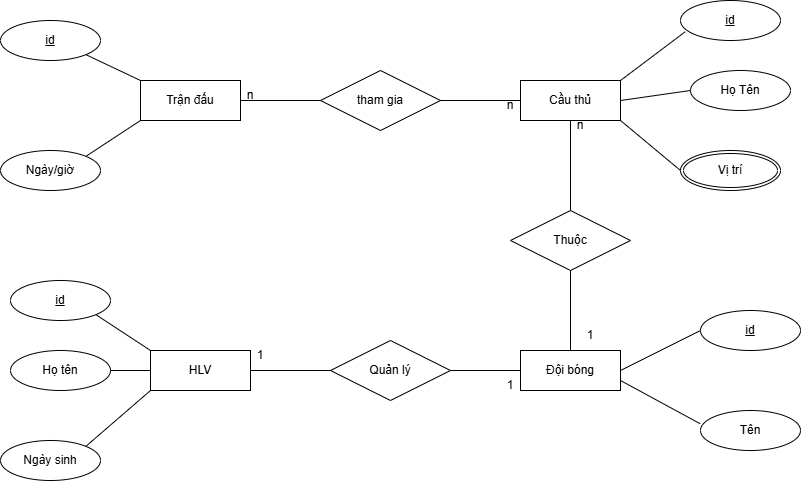

The diagram above was exported from draw.io. Its source (the exported page's mxGraphModel, read from the mxfile embedded in the PNG):
<mxGraphModel dx="1050" dy="522" grid="1" gridSize="10" guides="1" tooltips="1" connect="1" arrows="1" fold="1" page="1" pageScale="1" pageWidth="827" pageHeight="1169" math="0" shadow="0">
  <root>
    <mxCell id="0" />
    <mxCell id="1" parent="0" />
    <mxCell id="LOWuflrec_q9MdKyw1dh-1" value="Trận đấu" style="whiteSpace=wrap;html=1;align=center;" vertex="1" parent="1">
      <mxGeometry x="140" y="110" width="100" height="40" as="geometry" />
    </mxCell>
    <mxCell id="LOWuflrec_q9MdKyw1dh-2" value="Cầu thủ" style="whiteSpace=wrap;html=1;align=center;" vertex="1" parent="1">
      <mxGeometry x="520" y="110" width="100" height="40" as="geometry" />
    </mxCell>
    <mxCell id="LOWuflrec_q9MdKyw1dh-3" value="id" style="ellipse;whiteSpace=wrap;html=1;align=center;fontStyle=4;" vertex="1" parent="1">
      <mxGeometry y="50" width="100" height="40" as="geometry" />
    </mxCell>
    <mxCell id="LOWuflrec_q9MdKyw1dh-4" value="Ngày/giờ" style="ellipse;whiteSpace=wrap;html=1;align=center;" vertex="1" parent="1">
      <mxGeometry y="180" width="100" height="40" as="geometry" />
    </mxCell>
    <mxCell id="LOWuflrec_q9MdKyw1dh-5" value="" style="endArrow=none;html=1;rounded=0;entryX=0;entryY=0;entryDx=0;entryDy=0;exitX=1;exitY=1;exitDx=0;exitDy=0;" edge="1" parent="1" source="LOWuflrec_q9MdKyw1dh-3" target="LOWuflrec_q9MdKyw1dh-1">
      <mxGeometry width="50" height="50" relative="1" as="geometry">
        <mxPoint x="-10" y="150" as="sourcePoint" />
        <mxPoint x="40" y="100" as="targetPoint" />
      </mxGeometry>
    </mxCell>
    <mxCell id="LOWuflrec_q9MdKyw1dh-6" value="" style="endArrow=none;html=1;rounded=0;entryX=1;entryY=0;entryDx=0;entryDy=0;exitX=0;exitY=1;exitDx=0;exitDy=0;" edge="1" parent="1" source="LOWuflrec_q9MdKyw1dh-1" target="LOWuflrec_q9MdKyw1dh-4">
      <mxGeometry width="50" height="50" relative="1" as="geometry">
        <mxPoint x="120" y="197" as="sourcePoint" />
        <mxPoint x="168" y="220" as="targetPoint" />
      </mxGeometry>
    </mxCell>
    <mxCell id="LOWuflrec_q9MdKyw1dh-7" value="id" style="ellipse;whiteSpace=wrap;html=1;align=center;fontStyle=4;" vertex="1" parent="1">
      <mxGeometry x="680" y="30" width="100" height="40" as="geometry" />
    </mxCell>
    <mxCell id="LOWuflrec_q9MdKyw1dh-8" value="Họ Tên" style="ellipse;whiteSpace=wrap;html=1;align=center;" vertex="1" parent="1">
      <mxGeometry x="690" y="100" width="100" height="40" as="geometry" />
    </mxCell>
    <mxCell id="LOWuflrec_q9MdKyw1dh-10" value="Vị trí" style="ellipse;shape=doubleEllipse;margin=3;whiteSpace=wrap;html=1;align=center;" vertex="1" parent="1">
      <mxGeometry x="680" y="180" width="100" height="40" as="geometry" />
    </mxCell>
    <mxCell id="LOWuflrec_q9MdKyw1dh-11" value="" style="endArrow=none;html=1;rounded=0;entryX=0.048;entryY=0.78;entryDx=0;entryDy=0;exitX=1;exitY=0;exitDx=0;exitDy=0;entryPerimeter=0;" edge="1" parent="1" source="LOWuflrec_q9MdKyw1dh-2" target="LOWuflrec_q9MdKyw1dh-7">
      <mxGeometry width="50" height="50" relative="1" as="geometry">
        <mxPoint x="610" y="84" as="sourcePoint" />
        <mxPoint x="665" y="110" as="targetPoint" />
      </mxGeometry>
    </mxCell>
    <mxCell id="LOWuflrec_q9MdKyw1dh-12" value="" style="endArrow=none;html=1;rounded=0;entryX=0;entryY=0.5;entryDx=0;entryDy=0;exitX=1;exitY=0.5;exitDx=0;exitDy=0;" edge="1" parent="1" source="LOWuflrec_q9MdKyw1dh-2" target="LOWuflrec_q9MdKyw1dh-8">
      <mxGeometry width="50" height="50" relative="1" as="geometry">
        <mxPoint x="615" y="189" as="sourcePoint" />
        <mxPoint x="680" y="140" as="targetPoint" />
      </mxGeometry>
    </mxCell>
    <mxCell id="LOWuflrec_q9MdKyw1dh-13" value="" style="endArrow=none;html=1;rounded=0;entryX=0;entryY=0.5;entryDx=0;entryDy=0;exitX=1;exitY=1;exitDx=0;exitDy=0;" edge="1" parent="1" source="LOWuflrec_q9MdKyw1dh-2" target="LOWuflrec_q9MdKyw1dh-10">
      <mxGeometry width="50" height="50" relative="1" as="geometry">
        <mxPoint x="610" y="259" as="sourcePoint" />
        <mxPoint x="675" y="210" as="targetPoint" />
      </mxGeometry>
    </mxCell>
    <mxCell id="LOWuflrec_q9MdKyw1dh-14" value="tham gia" style="shape=rhombus;perimeter=rhombusPerimeter;whiteSpace=wrap;html=1;align=center;" vertex="1" parent="1">
      <mxGeometry x="320" y="100" width="120" height="60" as="geometry" />
    </mxCell>
    <mxCell id="LOWuflrec_q9MdKyw1dh-15" value="" style="endArrow=none;html=1;rounded=0;entryX=0;entryY=0.5;entryDx=0;entryDy=0;exitX=1;exitY=0.5;exitDx=0;exitDy=0;" edge="1" parent="1" source="LOWuflrec_q9MdKyw1dh-1" target="LOWuflrec_q9MdKyw1dh-14">
      <mxGeometry width="50" height="50" relative="1" as="geometry">
        <mxPoint x="340" y="319" as="sourcePoint" />
        <mxPoint x="405" y="270" as="targetPoint" />
      </mxGeometry>
    </mxCell>
    <mxCell id="LOWuflrec_q9MdKyw1dh-16" value="" style="endArrow=none;html=1;rounded=0;entryX=0;entryY=0.5;entryDx=0;entryDy=0;exitX=1;exitY=0.5;exitDx=0;exitDy=0;" edge="1" parent="1" source="LOWuflrec_q9MdKyw1dh-14" target="LOWuflrec_q9MdKyw1dh-2">
      <mxGeometry width="50" height="50" relative="1" as="geometry">
        <mxPoint x="420" y="230" as="sourcePoint" />
        <mxPoint x="500" y="230" as="targetPoint" />
      </mxGeometry>
    </mxCell>
    <mxCell id="LOWuflrec_q9MdKyw1dh-18" value="HLV" style="whiteSpace=wrap;html=1;align=center;" vertex="1" parent="1">
      <mxGeometry x="150" y="380" width="100" height="40" as="geometry" />
    </mxCell>
    <mxCell id="LOWuflrec_q9MdKyw1dh-19" value="Đội bóng" style="whiteSpace=wrap;html=1;align=center;" vertex="1" parent="1">
      <mxGeometry x="520" y="380" width="100" height="40" as="geometry" />
    </mxCell>
    <mxCell id="LOWuflrec_q9MdKyw1dh-20" value="id" style="ellipse;whiteSpace=wrap;html=1;align=center;fontStyle=4;" vertex="1" parent="1">
      <mxGeometry x="10" y="310" width="100" height="40" as="geometry" />
    </mxCell>
    <mxCell id="LOWuflrec_q9MdKyw1dh-21" value="Họ tên" style="ellipse;whiteSpace=wrap;html=1;align=center;" vertex="1" parent="1">
      <mxGeometry x="10" y="380" width="100" height="40" as="geometry" />
    </mxCell>
    <mxCell id="LOWuflrec_q9MdKyw1dh-22" value="Ngày sinh" style="ellipse;whiteSpace=wrap;html=1;align=center;" vertex="1" parent="1">
      <mxGeometry y="470" width="100" height="40" as="geometry" />
    </mxCell>
    <mxCell id="LOWuflrec_q9MdKyw1dh-23" value="" style="endArrow=none;html=1;rounded=0;entryX=1;entryY=1;entryDx=0;entryDy=0;exitX=0;exitY=0;exitDx=0;exitDy=0;" edge="1" parent="1" source="LOWuflrec_q9MdKyw1dh-18" target="LOWuflrec_q9MdKyw1dh-20">
      <mxGeometry width="50" height="50" relative="1" as="geometry">
        <mxPoint x="185" y="312" as="sourcePoint" />
        <mxPoint x="130" y="348" as="targetPoint" />
      </mxGeometry>
    </mxCell>
    <mxCell id="LOWuflrec_q9MdKyw1dh-24" value="" style="endArrow=none;html=1;rounded=0;entryX=1;entryY=0.5;entryDx=0;entryDy=0;exitX=0;exitY=0.5;exitDx=0;exitDy=0;" edge="1" parent="1" source="LOWuflrec_q9MdKyw1dh-18" target="LOWuflrec_q9MdKyw1dh-21">
      <mxGeometry width="50" height="50" relative="1" as="geometry">
        <mxPoint x="155" y="470" as="sourcePoint" />
        <mxPoint x="100" y="434" as="targetPoint" />
      </mxGeometry>
    </mxCell>
    <mxCell id="LOWuflrec_q9MdKyw1dh-25" value="" style="endArrow=none;html=1;rounded=0;entryX=1;entryY=0;entryDx=0;entryDy=0;exitX=0;exitY=1;exitDx=0;exitDy=0;" edge="1" parent="1" source="LOWuflrec_q9MdKyw1dh-18" target="LOWuflrec_q9MdKyw1dh-22">
      <mxGeometry width="50" height="50" relative="1" as="geometry">
        <mxPoint x="195" y="508" as="sourcePoint" />
        <mxPoint x="140" y="472" as="targetPoint" />
      </mxGeometry>
    </mxCell>
    <mxCell id="LOWuflrec_q9MdKyw1dh-26" value="id" style="ellipse;whiteSpace=wrap;html=1;align=center;fontStyle=4;" vertex="1" parent="1">
      <mxGeometry x="700" y="340" width="100" height="40" as="geometry" />
    </mxCell>
    <mxCell id="LOWuflrec_q9MdKyw1dh-27" value="Tên" style="ellipse;whiteSpace=wrap;html=1;align=center;" vertex="1" parent="1">
      <mxGeometry x="700" y="440" width="100" height="40" as="geometry" />
    </mxCell>
    <mxCell id="LOWuflrec_q9MdKyw1dh-28" value="" style="endArrow=none;html=1;rounded=0;entryX=0;entryY=0.5;entryDx=0;entryDy=0;exitX=1;exitY=0.5;exitDx=0;exitDy=0;" edge="1" parent="1" source="LOWuflrec_q9MdKyw1dh-19" target="LOWuflrec_q9MdKyw1dh-26">
      <mxGeometry width="50" height="50" relative="1" as="geometry">
        <mxPoint x="640" y="410" as="sourcePoint" />
        <mxPoint x="700" y="460" as="targetPoint" />
      </mxGeometry>
    </mxCell>
    <mxCell id="LOWuflrec_q9MdKyw1dh-29" value="" style="endArrow=none;html=1;rounded=0;entryX=-0.004;entryY=0.33;entryDx=0;entryDy=0;exitX=1;exitY=0.75;exitDx=0;exitDy=0;entryPerimeter=0;" edge="1" parent="1" source="LOWuflrec_q9MdKyw1dh-19" target="LOWuflrec_q9MdKyw1dh-27">
      <mxGeometry width="50" height="50" relative="1" as="geometry">
        <mxPoint x="630" y="410" as="sourcePoint" />
        <mxPoint x="710" y="370" as="targetPoint" />
      </mxGeometry>
    </mxCell>
    <mxCell id="LOWuflrec_q9MdKyw1dh-30" value="Quản lý" style="shape=rhombus;perimeter=rhombusPerimeter;whiteSpace=wrap;html=1;align=center;" vertex="1" parent="1">
      <mxGeometry x="330" y="370" width="120" height="60" as="geometry" />
    </mxCell>
    <mxCell id="LOWuflrec_q9MdKyw1dh-31" value="" style="endArrow=none;html=1;rounded=0;entryX=0;entryY=0.5;entryDx=0;entryDy=0;exitX=1;exitY=0.5;exitDx=0;exitDy=0;" edge="1" parent="1" target="LOWuflrec_q9MdKyw1dh-30">
      <mxGeometry width="50" height="50" relative="1" as="geometry">
        <mxPoint x="250" y="400" as="sourcePoint" />
        <mxPoint x="415" y="540" as="targetPoint" />
      </mxGeometry>
    </mxCell>
    <mxCell id="LOWuflrec_q9MdKyw1dh-32" value="" style="endArrow=none;html=1;rounded=0;exitX=1;exitY=0.5;exitDx=0;exitDy=0;" edge="1" parent="1" source="LOWuflrec_q9MdKyw1dh-30">
      <mxGeometry width="50" height="50" relative="1" as="geometry">
        <mxPoint x="430" y="500" as="sourcePoint" />
        <mxPoint x="520" y="400" as="targetPoint" />
      </mxGeometry>
    </mxCell>
    <mxCell id="LOWuflrec_q9MdKyw1dh-33" value="n" style="text;html=1;align=center;verticalAlign=middle;whiteSpace=wrap;rounded=0;" vertex="1" parent="1">
      <mxGeometry x="220" y="110" width="60" height="30" as="geometry" />
    </mxCell>
    <mxCell id="LOWuflrec_q9MdKyw1dh-34" value="n" style="text;html=1;align=center;verticalAlign=middle;whiteSpace=wrap;rounded=0;" vertex="1" parent="1">
      <mxGeometry x="480" y="120" width="60" height="30" as="geometry" />
    </mxCell>
    <mxCell id="LOWuflrec_q9MdKyw1dh-35" value="1" style="text;html=1;align=center;verticalAlign=middle;whiteSpace=wrap;rounded=0;" vertex="1" parent="1">
      <mxGeometry x="230" y="370" width="60" height="30" as="geometry" />
    </mxCell>
    <mxCell id="LOWuflrec_q9MdKyw1dh-36" value="1" style="text;html=1;align=center;verticalAlign=middle;whiteSpace=wrap;rounded=0;" vertex="1" parent="1">
      <mxGeometry x="480" y="400" width="60" height="30" as="geometry" />
    </mxCell>
    <mxCell id="LOWuflrec_q9MdKyw1dh-37" value="Thuộc" style="shape=rhombus;perimeter=rhombusPerimeter;whiteSpace=wrap;html=1;align=center;" vertex="1" parent="1">
      <mxGeometry x="510" y="240" width="120" height="60" as="geometry" />
    </mxCell>
    <mxCell id="LOWuflrec_q9MdKyw1dh-38" value="" style="endArrow=none;html=1;rounded=0;entryX=0;entryY=0.5;entryDx=0;entryDy=0;exitX=1;exitY=0.5;exitDx=0;exitDy=0;" edge="1" parent="1">
      <mxGeometry width="50" height="50" relative="1" as="geometry">
        <mxPoint x="250" y="400" as="sourcePoint" />
        <mxPoint x="330" y="400" as="targetPoint" />
      </mxGeometry>
    </mxCell>
    <mxCell id="LOWuflrec_q9MdKyw1dh-39" value="" style="endArrow=none;html=1;rounded=0;entryX=0.5;entryY=0;entryDx=0;entryDy=0;exitX=0.5;exitY=1;exitDx=0;exitDy=0;" edge="1" parent="1" source="LOWuflrec_q9MdKyw1dh-2" target="LOWuflrec_q9MdKyw1dh-37">
      <mxGeometry width="50" height="50" relative="1" as="geometry">
        <mxPoint x="450" y="219" as="sourcePoint" />
        <mxPoint x="530" y="219" as="targetPoint" />
      </mxGeometry>
    </mxCell>
    <mxCell id="LOWuflrec_q9MdKyw1dh-40" value="" style="endArrow=none;html=1;rounded=0;entryX=0.5;entryY=0;entryDx=0;entryDy=0;exitX=0.5;exitY=1;exitDx=0;exitDy=0;" edge="1" parent="1" source="LOWuflrec_q9MdKyw1dh-37" target="LOWuflrec_q9MdKyw1dh-19">
      <mxGeometry width="50" height="50" relative="1" as="geometry">
        <mxPoint x="569.5" y="310" as="sourcePoint" />
        <mxPoint x="569.5" y="400" as="targetPoint" />
      </mxGeometry>
    </mxCell>
    <mxCell id="LOWuflrec_q9MdKyw1dh-41" value="n" style="text;html=1;align=center;verticalAlign=middle;whiteSpace=wrap;rounded=0;" vertex="1" parent="1">
      <mxGeometry x="550" y="140" width="60" height="30" as="geometry" />
    </mxCell>
    <mxCell id="LOWuflrec_q9MdKyw1dh-42" value="1" style="text;html=1;align=center;verticalAlign=middle;whiteSpace=wrap;rounded=0;" vertex="1" parent="1">
      <mxGeometry x="560" y="350" width="60" height="30" as="geometry" />
    </mxCell>
  </root>
</mxGraphModel>